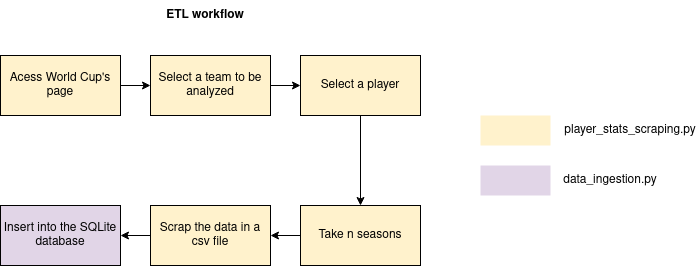

The diagram above was exported from draw.io. Its source (the exported page's mxGraphModel, read from the mxfile embedded in the PNG):
<mxGraphModel dx="2381" dy="1944" grid="1" gridSize="10" guides="1" tooltips="1" connect="1" arrows="1" fold="1" page="1" pageScale="1" pageWidth="850" pageHeight="1100" math="0" shadow="0">
  <root>
    <mxCell id="0" />
    <mxCell id="1" parent="0" />
    <mxCell id="2" value="" style="edgeStyle=orthogonalEdgeStyle;rounded=0;orthogonalLoop=1;jettySize=auto;html=1;" edge="1" source="3" target="5" parent="1">
      <mxGeometry relative="1" as="geometry" />
    </mxCell>
    <mxCell id="3" value="Acess World Cup's page" style="rounded=0;whiteSpace=wrap;html=1;fillColor=#fff2cc;strokeColor=#000000;" vertex="1" parent="1">
      <mxGeometry x="-10" y="460" width="120" height="60" as="geometry" />
    </mxCell>
    <mxCell id="4" value="" style="edgeStyle=orthogonalEdgeStyle;rounded=0;orthogonalLoop=1;jettySize=auto;html=1;" edge="1" source="5" target="7" parent="1">
      <mxGeometry relative="1" as="geometry" />
    </mxCell>
    <mxCell id="5" value="Select a team to be analyzed" style="rounded=0;whiteSpace=wrap;html=1;fillColor=#fff2cc;strokeColor=#000000;" vertex="1" parent="1">
      <mxGeometry x="140" y="460" width="120" height="60" as="geometry" />
    </mxCell>
    <mxCell id="6" value="" style="edgeStyle=orthogonalEdgeStyle;rounded=0;orthogonalLoop=1;jettySize=auto;html=1;" edge="1" source="7" target="9" parent="1">
      <mxGeometry relative="1" as="geometry" />
    </mxCell>
    <mxCell id="7" value="Select a player" style="rounded=0;whiteSpace=wrap;html=1;fillColor=#fff2cc;strokeColor=#000000;" vertex="1" parent="1">
      <mxGeometry x="290" y="460" width="120" height="60" as="geometry" />
    </mxCell>
    <mxCell id="8" value="" style="edgeStyle=orthogonalEdgeStyle;rounded=0;orthogonalLoop=1;jettySize=auto;html=1;" edge="1" source="9" target="11" parent="1">
      <mxGeometry relative="1" as="geometry" />
    </mxCell>
    <mxCell id="9" value="Take n seasons" style="rounded=0;whiteSpace=wrap;html=1;fillColor=#fff2cc;strokeColor=#000000;" vertex="1" parent="1">
      <mxGeometry x="290" y="610" width="120" height="60" as="geometry" />
    </mxCell>
    <mxCell id="10" value="" style="edgeStyle=orthogonalEdgeStyle;rounded=0;orthogonalLoop=1;jettySize=auto;html=1;" edge="1" source="11" target="12" parent="1">
      <mxGeometry relative="1" as="geometry" />
    </mxCell>
    <mxCell id="11" value="Scrap the data in a csv file" style="rounded=0;whiteSpace=wrap;html=1;fillColor=#fff2cc;strokeColor=#000000;" vertex="1" parent="1">
      <mxGeometry x="140" y="610" width="120" height="60" as="geometry" />
    </mxCell>
    <mxCell id="12" value="Insert into the SQLite database" style="rounded=0;whiteSpace=wrap;html=1;fillColor=#e1d5e7;strokeColor=#000000;" vertex="1" parent="1">
      <mxGeometry x="-10" y="610" width="120" height="60" as="geometry" />
    </mxCell>
    <mxCell id="13" value="&lt;b&gt;ETL workflow&lt;br&gt;&lt;/b&gt;" style="text;html=1;strokeColor=none;fillColor=none;align=center;verticalAlign=middle;whiteSpace=wrap;rounded=0;" vertex="1" parent="1">
      <mxGeometry x="130" y="405" width="130" height="30" as="geometry" />
    </mxCell>
    <mxCell id="14" value="" style="rounded=0;whiteSpace=wrap;html=1;fillColor=#e1d5e7;strokeColor=none;" vertex="1" parent="1">
      <mxGeometry x="470" y="570" width="70" height="30" as="geometry" />
    </mxCell>
    <mxCell id="15" value="" style="rounded=0;whiteSpace=wrap;html=1;fillColor=#fff2cc;strokeColor=none;" vertex="1" parent="1">
      <mxGeometry x="470" y="520" width="70" height="30" as="geometry" />
    </mxCell>
    <mxCell id="16" value="player_stats_scraping.py" style="text;html=1;strokeColor=none;fillColor=none;align=center;verticalAlign=middle;whiteSpace=wrap;rounded=0;" vertex="1" parent="1">
      <mxGeometry x="590" y="520" width="60" height="30" as="geometry" />
    </mxCell>
    <mxCell id="17" value="data_ingestion.py" style="text;html=1;strokeColor=none;fillColor=none;align=center;verticalAlign=middle;whiteSpace=wrap;rounded=0;" vertex="1" parent="1">
      <mxGeometry x="570" y="570" width="60" height="30" as="geometry" />
    </mxCell>
  </root>
</mxGraphModel>